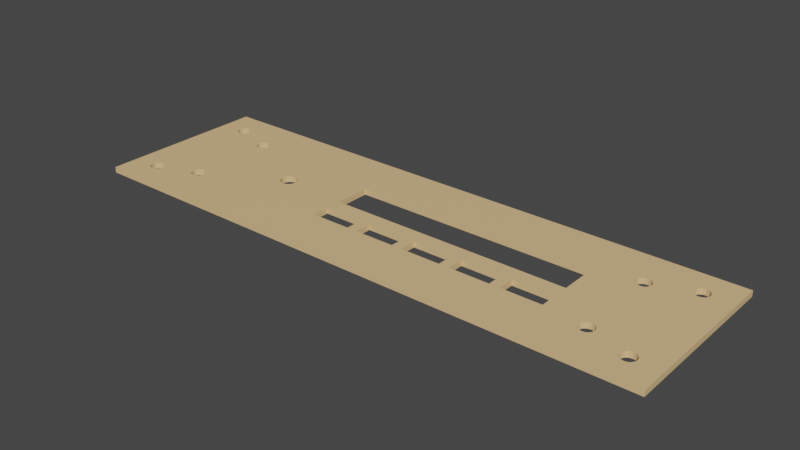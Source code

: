 # Source: usbpower.panel.front.blend  (saved by Blender 3.6.11; exported with 4.5.12 LTS)
import bpy
from mathutils import Matrix  # noqa: F401  (used for matrix-valued properties, if any)

bpy.ops.wm.read_factory_settings(use_empty=True)
scene = bpy.context.scene
scene.name = 'Scene'

# ---- collections
col_usbpower = bpy.data.collections.new('usbpower'); scene.collection.children.link(col_usbpower)

# ---- materials (node trees are filled in below, after node groups)
mat_creme = bpy.data.materials.new('creme')
mat_creme.use_transparent_shadow = False

# ---- material node trees
mat_creme.use_nodes = True; mat_creme.node_tree.nodes.clear()
_N = mat_creme.node_tree.nodes; _L = mat_creme.node_tree.links
n0 = _N.new('ShaderNodeBsdfPrincipled'); n0.name = 'Principled BSDF'; n0.location = (10, 300)
n0.distribution = 'GGX'
n0.subsurface_method = 'RANDOM_WALK_SKIN'
n0.inputs[0].default_value = (0.8, 0.5384, 0.2642, 1.0)
n0.inputs[3].default_value = 1.45
n0.inputs[27].default_value = (0.0, 0.0, 0.0, 1.0)
n0.inputs[28].default_value = 1.0
n1 = _N.new('ShaderNodeOutputMaterial'); n1.name = 'Material Output'; n1.location = (300, 300)
_L.new(n0.outputs[0], n1.inputs[0])
n1.is_active_output = True

# ---- world
world_world = bpy.data.worlds.new('World'); scene.world = world_world
world_world.use_nodes = True; world_world.node_tree.nodes.clear()
_N = world_world.node_tree.nodes; _L = world_world.node_tree.links
n0 = _N.new('ShaderNodeOutputWorld'); n0.name = 'World Output'; n0.location = (300, 300)
n1 = _N.new('ShaderNodeBackground'); n1.name = 'Background'; n1.location = (10, 300)
n1.inputs[0].default_value = (0.05088, 0.05088, 0.05088, 1.0)
_L.new(n1.outputs[0], n0.inputs[0])
n0.is_active_output = True
world_world.color = (0.05088, 0.05088, 0.05088)
world_world.use_sun_shadow = False
world_world.sun_shadow_jitter_overblur = 0.0

# ---- meshes
me_cube_020 = bpy.data.meshes.new('Cube.020')
me_cube_020.from_pydata([(0.0, -60.0, 3.529e-22), (0.0, -60.0, 2.0), (0.0, 0.0, -1.061e-05), (0.0, 0.0, 2.0), (200.0, -60.0, 3.529e-22), (200.0, -60.0, 2.0), (200.0, 0.0, -1.061e-05), (200.0, 0.0, 2.0), (76.2, -19.0, -7.272e-06), (125.2, -37.0, -4.053e-06), (128.7, -37.0, -4.053e-06), (146.2, -43.0, -2.98e-06), (146.2, -37.0, -4.053e-06), (142.7, -37.0, -4.053e-06), (160.2, -37.0, -4.053e-06), (160.2, -31.5, -5.007e-06), (172.5, -15.0, -7.987e-06), (160.2, -19.0, -7.272e-06), (172.7, -45.96, -2.503e-06), (172.7, -44.04, -2.861e-06), (160.2, -43.0, -2.98e-06), (172.5, -45.0, -2.623e-06), (172.7, -15.96, -7.749e-06), (172.7, -14.04, -8.106e-06), (173.2, -13.23, -8.225e-06), (174.0, -47.31, -2.265e-06), (174.0, -42.69, -3.099e-06), (174.0, -17.31, -7.51e-06), (174.0, -12.69, -8.345e-06), (176.0, -42.69, -3.099e-06), (176.0, -17.31, -7.51e-06), (176.8, -46.77, -2.384e-06), (176.8, -43.23, -2.98e-06), (176.8, -16.77, -7.629e-06), (176.0, -47.31, -2.265e-06), (176.0, -12.69, -8.345e-06), (175.0, -47.5, -2.265e-06), (175.0, -42.5, -3.099e-06), (175.0, -17.5, -7.51e-06), (175.0, -12.5, -8.345e-06), (173.2, -46.77, -2.384e-06), (173.2, -43.23, -2.98e-06), (173.2, -16.77, -7.629e-06), (177.3, -44.04, -2.861e-06), (187.5, -50.0, -1.788e-06), (187.5, -10.0, -8.821e-06), (177.3, -45.96, -2.503e-06), (177.5, -45.0, -2.623e-06), (177.5, -15.0, -7.987e-06), (177.3, -14.04, -8.106e-06), (189.0, -12.31, -8.464e-06), (188.2, -51.77, -1.431e-06), (188.2, -48.23, -2.027e-06), (188.2, -11.77, -8.583e-06), (188.2, -8.232, -9.179e-06), (187.7, -50.96, -1.55e-06), (187.7, -49.04, -1.907e-06), (189.0, -47.69, -2.146e-06), (177.3, -15.96, -7.749e-06), (187.7, -10.96, -8.702e-06), (187.7, -9.043, -9.06e-06), (190.0, -12.5, -8.345e-06), (190.0, -47.5, -2.265e-06), (190.0, -52.5, -1.311e-06), (191.0, -47.69, -2.146e-06), (191.0, -12.31, -8.464e-06), (191.0, -7.69, -9.298e-06), (191.0, -52.31, -1.311e-06), (190.0, -7.5, -9.298e-06), (191.8, -11.77, -8.583e-06), (191.8, -48.23, -2.027e-06), (192.5, -10.0, -8.821e-06), (192.5, -50.0, -1.788e-06), (192.3, -10.96, -8.702e-06), (192.3, -9.043, -9.06e-06), (191.8, -51.77, -1.431e-06), (192.3, -50.96, -1.55e-06), (192.3, -49.04, -1.907e-06), (191.8, -8.232, -9.179e-06), (189.0, -52.31, -1.311e-06), (189.0, -7.69, -9.298e-06), (176.8, -13.23, -8.225e-06), (7.5, -50.0, -1.788e-06), (7.5, -10.0, -8.821e-06), (7.69, -50.96, -1.55e-06), (7.69, -49.04, -1.907e-06), (7.69, -10.96, -8.702e-06), (7.69, -9.043, -9.06e-06), (8.232, -51.77, -1.431e-06), (8.232, -48.23, -2.027e-06), (8.232, -11.77, -8.583e-06), (8.232, -8.232, -9.179e-06), (9.043, -12.31, -8.464e-06), (9.043, -47.69, -2.146e-06), (10.0, -47.5, -2.265e-06), (10.0, -12.5, -8.345e-06), (10.96, -52.31, -1.311e-06), (10.96, -47.69, -2.146e-06), (10.96, -12.31, -8.464e-06), (10.96, -7.69, -9.298e-06), (10.0, -52.5, -1.311e-06), (10.0, -7.5, -9.298e-06), (9.043, -52.31, -1.311e-06), (9.043, -7.69, -9.298e-06), (12.31, -10.96, -8.702e-06), (12.5, -50.0, -1.788e-06), (22.5, -15.0, -7.987e-06), (22.69, -45.96, -2.503e-06), (22.5, -45.0, -2.623e-06), (12.31, -50.96, -1.55e-06), (12.31, -49.04, -1.907e-06), (11.77, -48.23, -2.027e-06), (22.69, -44.04, -2.861e-06), (11.77, -11.77, -8.583e-06), (12.5, -10.0, -8.821e-06), (12.31, -9.043, -9.06e-06), (23.23, -16.77, -7.629e-06), (23.23, -43.23, -2.98e-06), (23.23, -46.77, -2.384e-06), (24.04, -42.69, -3.099e-06), (24.04, -17.31, -7.51e-06), (25.0, -42.5, -3.099e-06), (25.0, -17.5, -7.51e-06), (24.04, -12.69, -8.345e-06), (24.04, -47.31, -2.265e-06), (23.23, -13.23, -8.225e-06), (22.69, -15.96, -7.749e-06), (22.69, -14.04, -8.106e-06), (11.77, -8.232, -9.179e-06), (25.0, -47.5, -2.265e-06), (11.77, -51.77, -1.431e-06), (25.96, -47.31, -2.265e-06), (25.96, -42.69, -3.099e-06), (25.96, -17.31, -7.51e-06), (26.77, -13.23, -8.225e-06), (26.77, -46.77, -2.384e-06), (26.77, -43.23, -2.98e-06), (26.77, -16.77, -7.629e-06), (25.96, -12.69, -8.345e-06), (27.5, -45.0, -2.623e-06), (49.5, -30.0, -5.245e-06), (27.5, -15.0, -7.987e-06), (50.38, -32.12, -4.888e-06), (50.38, -27.88, -5.722e-06), (52.5, -33.0, -4.768e-06), (51.35, -32.77, -4.768e-06), (51.35, -27.23, -5.841e-06), (49.73, -31.15, -5.126e-06), (49.73, -28.85, -5.484e-06), (27.31, -14.04, -8.106e-06), (52.5, -27.0, -5.841e-06), (27.31, -45.96, -2.503e-06), (27.31, -44.04, -2.861e-06), (27.31, -15.96, -7.749e-06), (53.65, -27.23, -5.841e-06), (55.27, -31.15, -5.126e-06), (54.62, -32.12, -4.888e-06), (54.62, -27.88, -5.722e-06), (90.2, -37.0, -4.053e-06), (90.2, -43.0, -2.98e-06), (76.2, -43.0, -2.98e-06), (76.2, -37.0, -4.053e-06), (76.2, -31.5, -5.007e-06), (55.5, -30.0, -5.245e-06), (76.2, -24.15, -6.318e-06), (53.65, -32.77, -4.768e-06), (55.27, -28.85, -5.484e-06), (93.7, -43.0, -2.98e-06), (93.7, -37.0, -4.053e-06), (107.7, -43.0, -2.98e-06), (111.2, -43.0, -2.98e-06), (107.7, -37.0, -4.053e-06), (111.2, -37.0, -4.053e-06), (125.2, -43.0, -2.98e-06), (142.7, -43.0, -2.98e-06), (128.7, -43.0, -2.98e-06), (25.0, -12.5, -8.345e-06), (7.5, -50.0, 2.0), (7.69, -50.96, 2.0), (7.69, -49.04, 2.0), (7.5, -10.0, 2.0), (7.69, -10.96, 2.0), (8.232, -11.77, 2.0), (8.232, -48.23, 2.0), (8.232, -51.77, 2.0), (7.69, -9.043, 2.0), (8.232, -8.232, 2.0), (9.043, -12.31, 2.0), (9.043, -52.31, 2.0), (9.043, -47.69, 2.0), (9.043, -7.69, 2.0), (10.0, -52.5, 2.0), (10.0, -47.5, 2.0), (10.0, -12.5, 2.0), (10.0, -7.5, 2.0), (10.96, -52.31, 2.0), (11.77, -48.23, 2.0), (12.31, -50.96, 2.0), (12.31, -10.96, 2.0), (12.31, -9.043, 2.0), (11.77, -51.77, 2.0), (12.31, -49.04, 2.0), (11.77, -11.77, 2.0), (11.77, -8.232, 2.0), (22.5, -45.0, 2.0), (22.5, -15.0, 2.0), (23.23, -16.77, 2.0), (23.23, -43.23, 2.0), (23.23, -13.23, 2.0), (23.23, -46.77, 2.0), (12.5, -50.0, 2.0), (22.69, -45.96, 2.0), (22.69, -44.04, 2.0), (22.69, -15.96, 2.0), (22.69, -14.04, 2.0), (12.5, -10.0, 2.0), (10.96, -47.69, 2.0), (10.96, -12.31, 2.0), (10.96, -7.69, 2.0), (24.04, -42.69, 2.0), (24.04, -17.31, 2.0), (24.04, -47.31, 2.0), (25.0, -17.5, 2.0), (25.0, -42.5, 2.0), (25.96, -42.69, 2.0), (25.96, -17.31, 2.0), (25.0, -47.5, 2.0), (25.0, -12.5, 2.0), (26.77, -43.23, 2.0), (26.77, -13.23, 2.0), (27.5, -45.0, 2.0), (27.31, -45.96, 2.0), (27.31, -15.96, 2.0), (26.77, -46.77, 2.0), (27.31, -44.04, 2.0), (26.77, -16.77, 2.0), (27.31, -14.04, 2.0), (25.96, -47.31, 2.0), (25.96, -12.69, 2.0), (49.5, -30.0, 2.0), (49.73, -31.15, 2.0), (49.73, -28.85, 2.0), (51.35, -32.77, 2.0), (52.5, -27.0, 2.0), (52.5, -33.0, 2.0), (51.35, -27.23, 2.0), (50.38, -32.12, 2.0), (50.38, -27.88, 2.0), (27.5, -15.0, 2.0), (55.27, -31.15, 2.0), (55.42, -29.58, 2.0), (55.27, -28.85, 2.0), (54.62, -32.12, 2.0), (54.62, -27.88, 2.0), (76.2, -31.5, 2.0), (76.2, -25.62, 2.0), (55.5, -30.0, 2.0), (76.2, -19.0, 2.0), (76.2, -37.0, 2.0), (53.65, -27.23, 2.0), (53.65, -32.77, 2.0), (24.04, -12.69, 2.0), (76.2, -43.0, 2.0), (90.2, -43.0, 2.0), (90.2, -37.0, 2.0), (93.7, -43.0, 2.0), (93.7, -37.0, 2.0), (111.2, -43.0, 2.0), (107.7, -43.0, 2.0), (111.2, -37.0, 2.0), (107.7, -37.0, 2.0), (125.2, -43.0, 2.0), (128.7, -43.0, 2.0), (128.7, -37.0, 2.0), (125.2, -37.0, 2.0), (146.2, -37.0, 2.0), (160.2, -43.0, 2.0), (146.2, -43.0, 2.0), (142.7, -43.0, 2.0), (142.7, -37.0, 2.0), (172.5, -15.0, 2.0), (172.5, -45.0, 2.0), (160.2, -19.0, 2.0), (172.7, -45.96, 2.0), (172.7, -44.04, 2.0), (173.2, -16.77, 2.0), (172.7, -15.96, 2.0), (172.7, -14.04, 2.0), (173.2, -13.23, 2.0), (174.0, -42.69, 2.0), (174.0, -17.31, 2.0), (174.0, -12.69, 2.0), (175.0, -17.5, 2.0), (175.0, -42.5, 2.0), (176.0, -42.69, 2.0), (176.0, -17.31, 2.0), (175.0, -47.5, 2.0), (174.0, -47.31, 2.0), (175.0, -12.5, 2.0), (173.2, -46.77, 2.0), (173.2, -43.23, 2.0), (160.2, -37.0, 2.0), (160.2, -31.5, 2.0), (176.8, -43.23, 2.0), (176.8, -16.77, 2.0), (176.8, -13.23, 2.0), (177.5, -45.0, 2.0), (177.3, -45.96, 2.0), (177.3, -15.96, 2.0), (176.8, -46.77, 2.0), (177.3, -44.04, 2.0), (177.3, -14.04, 2.0), (187.5, -50.0, 2.0), (187.5, -10.0, 2.0), (188.2, -48.23, 2.0), (188.2, -11.77, 2.0), (188.2, -8.232, 2.0), (187.7, -50.96, 2.0), (187.7, -49.04, 2.0), (177.5, -15.0, 2.0), (187.7, -10.96, 2.0), (187.7, -9.043, 2.0), (176.0, -12.69, 2.0), (189.0, -52.31, 2.0), (190.0, -12.5, 2.0), (191.0, -12.31, 2.0), (191.0, -47.69, 2.0), (190.0, -52.5, 2.0), (190.0, -47.5, 2.0), (190.0, -7.5, 2.0), (191.8, -11.77, 2.0), (191.8, -51.77, 2.0), (191.8, -48.23, 2.0), (191.8, -8.232, 2.0), (192.5, -50.0, 2.0), (192.5, -10.0, 2.0), (192.3, -50.96, 2.0), (192.3, -49.04, 2.0), (192.3, -10.96, 2.0), (192.3, -9.043, 2.0), (191.0, -52.31, 2.0), (191.0, -7.69, 2.0), (189.0, -7.69, 2.0), (188.2, -51.77, 2.0), (189.0, -47.69, 2.0), (189.0, -12.31, 2.0), (176.0, -47.31, 2.0)], [], [(0, 4, 5, 1), (104, 127, 106, 126, 116, 120, 122, 121, 119, 117, 112, 108, 107, 110, 111, 97, 94, 93, 89, 85, 82, 84, 88, 0, 2, 91, 87, 83, 86, 90, 92, 95, 98, 113), (114, 115, 128, 99, 101, 103, 91, 2, 6, 78, 66, 68, 80, 54, 60, 45, 59, 49, 81, 35, 39, 28, 24, 23, 16, 22, 17, 8, 164, 166, 157, 154, 150, 146, 143, 148, 140, 147, 142, 145, 144, 165, 156, 155, 163, 162, 161, 160, 159, 167, 169, 171, 172, 170, 173, 9, 10, 175, 174, 13, 12, 11, 20, 21, 18, 40, 25, 36, 34, 31, 46, 56, 44, 55, 51, 79, 63, 67, 75, 4, 0, 88, 102, 100, 96, 130, 109, 105, 110, 107, 118, 124, 129, 131, 135, 151, 139, 152, 136, 132, 121, 122, 133, 137, 153, 141, 149, 134, 138, 176, 123, 125, 127, 104), (166, 164, 162, 163), (158, 161, 162, 15, 17, 22, 42, 27, 38, 30, 33, 58, 48, 49, 59, 53, 50, 61, 65, 69, 73, 71, 74, 78, 6, 4, 75, 76, 72, 77, 70, 64, 62, 57, 52, 56, 46, 47, 43, 32, 29, 37, 26, 41, 19, 21, 20, 14, 12, 13, 10, 9, 172, 171, 168, 167, 159), (214, 198, 202, 217, 193, 187, 182, 181, 180, 185, 186, 3, 1, 184, 178, 177, 179, 183, 189, 192, 216, 196, 201, 211, 204, 212, 207, 219, 223, 222, 220, 206, 213, 205), (254, 255, 250, 256), (267, 269, 270, 268), (264, 263, 265, 266), (273, 274, 271, 272), (278, 277, 275, 279), (254, 256, 249, 252, 260, 244, 242, 246, 240, 239, 241, 247, 245, 243, 259, 253, 251, 250, 255, 257, 282, 286, 280, 287, 288, 291, 298, 322, 305, 311, 320, 313, 321, 316, 342, 329, 341, 333, 7, 3, 186, 190, 194, 218, 203, 199, 215, 198, 214, 208, 261, 227, 238, 229, 236, 248, 232, 235, 225, 222, 223, 224, 228, 234, 230, 231, 233, 237, 226, 221, 209, 211, 201, 210, 197, 200, 195, 191, 188, 184, 1, 5, 331, 340, 327, 323, 343, 317, 312, 318, 307, 309, 346, 296, 297, 299, 283, 281, 276, 277, 278, 272, 271, 267, 268, 265, 263, 262, 258, 264, 266, 270, 269, 274, 273, 279, 275, 301, 302), (311, 319, 308, 304, 295, 292, 290, 285, 286, 282, 302, 301, 276, 281, 284, 300, 289, 293, 294, 303, 310, 306, 307, 318, 314, 344, 328, 326, 332, 337, 334, 336, 331, 5, 7, 333, 339, 335, 338, 330, 325, 324, 345, 315, 320), (2, 3, 7, 6), (6, 7, 5, 4), (2, 0, 1, 3), (277, 11, 12, 275), (14, 20, 276, 301), (20, 11, 277, 276), (275, 12, 14, 301), (262, 160, 161, 258), (158, 159, 263, 264), (159, 160, 262, 263), (258, 161, 158, 264), (265, 167, 168, 266), (171, 169, 268, 270), (169, 167, 265, 268), (266, 168, 171, 270), (267, 170, 172, 269), (9, 173, 271, 274), (173, 170, 267, 271), (269, 172, 9, 274), (272, 175, 10, 273), (13, 174, 278, 279), (174, 175, 272, 278), (273, 10, 13, 279), (254, 162, 164, 8, 257, 255), (17, 15, 302, 282), (15, 162, 254, 302), (257, 8, 17, 282), (243, 150, 154, 259), (259, 154, 157, 253), (157, 166, 251, 253), (166, 163, 256, 250, 251), (163, 155, 249, 256), (155, 156, 252, 249), (156, 165, 260, 252), (165, 144, 244, 260), (144, 145, 242, 244), (145, 142, 246, 242), (246, 142, 147, 240), (240, 147, 140, 239), (239, 140, 148, 241), (241, 148, 143, 247), (247, 143, 146, 245), (245, 146, 150, 243), (218, 99, 128, 203), (95, 92, 187, 193), (190, 103, 101, 194), (194, 101, 99, 218), (98, 95, 193, 217), (186, 91, 103, 190), (113, 98, 217, 202), (185, 87, 91, 186), (104, 113, 202, 198), (180, 83, 87, 185), (114, 104, 198, 215), (181, 86, 83, 180), (115, 114, 215, 199), (182, 90, 86, 181), (128, 115, 199, 203), (92, 90, 182, 187), (216, 97, 111, 196), (100, 102, 188, 191), (189, 93, 94, 192), (192, 94, 97, 216), (96, 100, 191, 195), (183, 89, 93, 189), (130, 96, 195, 200), (179, 85, 89, 183), (109, 130, 200, 197), (177, 82, 85, 179), (105, 109, 197, 210), (178, 84, 82, 177), (110, 105, 210, 201), (184, 88, 84, 178), (111, 110, 201, 196), (102, 88, 184, 188), (341, 66, 78, 333), (61, 50, 345, 324), (342, 80, 68, 329), (329, 68, 66, 341), (65, 61, 324, 325), (316, 54, 80, 342), (69, 65, 325, 330), (321, 60, 54, 316), (73, 69, 330, 338), (313, 45, 60, 321), (71, 73, 338, 335), (320, 59, 45, 313), (74, 71, 335, 339), (315, 53, 59, 320), (78, 74, 339, 333), (50, 53, 315, 345), (326, 64, 70, 332), (63, 79, 323, 327), (344, 57, 62, 328), (328, 62, 64, 326), (67, 63, 327, 340), (314, 52, 57, 344), (75, 67, 340, 331), (318, 56, 52, 314), (76, 75, 331, 336), (312, 44, 56, 318), (72, 76, 336, 334), (317, 55, 44, 312), (77, 72, 334, 337), (343, 51, 55, 317), (70, 77, 337, 332), (79, 51, 343, 323), (238, 138, 134, 229), (122, 120, 220, 222), (261, 123, 176, 227), (227, 176, 138, 238), (133, 122, 222, 225), (208, 125, 123, 261), (137, 133, 225, 235), (214, 127, 125, 208), (153, 137, 235, 232), (205, 106, 127, 214), (141, 153, 232, 248), (213, 126, 106, 205), (149, 141, 248, 236), (206, 116, 126, 213), (134, 149, 236, 229), (120, 116, 206, 220), (224, 132, 136, 228), (129, 124, 221, 226), (219, 119, 121, 223), (223, 121, 132, 224), (131, 129, 226, 237), (207, 117, 119, 219), (135, 131, 237, 233), (212, 112, 117, 207), (151, 135, 233, 231), (204, 108, 112, 212), (139, 151, 231, 230), (211, 107, 108, 204), (152, 139, 230, 234), (209, 118, 107, 211), (136, 152, 234, 228), (124, 118, 209, 221), (322, 35, 81, 305), (38, 27, 290, 292), (291, 28, 39, 298), (298, 39, 35, 322), (30, 38, 292, 295), (288, 24, 28, 291), (33, 30, 295, 304), (287, 23, 24, 288), (58, 33, 304, 308), (280, 16, 23, 287), (48, 58, 308, 319), (286, 22, 16, 280), (49, 48, 319, 311), (285, 42, 22, 286), (81, 49, 311, 305), (27, 42, 285, 290), (294, 29, 32, 303), (36, 25, 297, 296), (289, 26, 37, 293), (293, 37, 29, 294), (34, 36, 296, 346), (300, 41, 26, 289), (31, 34, 346, 309), (284, 19, 41, 300), (46, 31, 309, 307), (281, 21, 19, 284), (47, 46, 307, 306), (283, 18, 21, 281), (43, 47, 306, 310), (299, 40, 18, 283), (32, 43, 310, 303), (25, 40, 299, 297)])
_uv = me_cube_020.uv_layers.new(name='UVMap')
_uv.uv.foreach_set('vector', [0.125, 0.75, 0.375, 0.75, 0.625, 0.75, 0.875, 0.75, 0.1404, 0.5457, 0.1534, 0.5585, 0.1531, 0.5625, 0.1534, 0.5665, 0.154, 0.5699, 0.1551, 0.5721, 0.1562, 0.5729, 0.1562, 0.6771, 0.1551, 0.6779, 0.154, 0.6801, 0.1534, 0.6835, 0.1531, 0.6875, 0.1534, 0.6915, 0.1404, 0.7043, 0.1397, 0.701, 0.1387, 0.6987, 0.1375, 0.6979, 0.1363, 0.6987, 0.1353, 0.701, 0.1346, 0.7043, 0.1344, 0.7083, 0.1346, 0.7123, 0.1353, 0.7157, 0.125, 0.75, 0.125, 0.5, 0.1353, 0.5343, 0.1346, 0.5377, 0.1344, 0.5417, 0.1346, 0.5457, 0.1353, 0.549, 0.1363, 0.5513, 0.1375, 0.5521, 0.1387, 0.5513, 0.1397, 0.549, 0.1406, 0.5417, 0.1404, 0.5377, 0.1397, 0.5343, 0.1387, 0.532, 0.1375, 0.5312, 0.1363, 0.532, 0.1353, 0.5343, 0.125, 0.5, 0.375, 0.5, 0.3647, 0.5343, 0.3637, 0.532, 0.3625, 0.5312, 0.3613, 0.532, 0.3603, 0.5343, 0.3596, 0.5377, 0.3594, 0.5417, 0.3596, 0.5457, 0.3466, 0.5585, 0.346, 0.5551, 0.3449, 0.5529, 0.3438, 0.5521, 0.3426, 0.5529, 0.3415, 0.5551, 0.3409, 0.5585, 0.3406, 0.5625, 0.3409, 0.5665, 0.3252, 0.5792, 0.2202, 0.5792, 0.2202, 0.6006, 0.1941, 0.6202, 0.1933, 0.6162, 0.1921, 0.6135, 0.1906, 0.6125, 0.1892, 0.6135, 0.188, 0.6162, 0.1872, 0.6202, 0.1869, 0.625, 0.1872, 0.6298, 0.188, 0.6338, 0.1892, 0.6365, 0.1906, 0.6375, 0.1921, 0.6365, 0.1933, 0.6338, 0.1941, 0.6298, 0.1944, 0.625, 0.2203, 0.6313, 0.2203, 0.6542, 0.2202, 0.6792, 0.2378, 0.6792, 0.2421, 0.6792, 0.2596, 0.6792, 0.2596, 0.6542, 0.264, 0.6542, 0.264, 0.6792, 0.2815, 0.6792, 0.2815, 0.6542, 0.2859, 0.6542, 0.2859, 0.6792, 0.3034, 0.6792, 0.3034, 0.6542, 0.3078, 0.6542, 0.3078, 0.6792, 0.3252, 0.6792, 0.3406, 0.6875, 0.3409, 0.6915, 0.3415, 0.6949, 0.3426, 0.6971, 0.3438, 0.6979, 0.3449, 0.6971, 0.346, 0.6949, 0.3466, 0.6915, 0.3596, 0.7043, 0.3594, 0.7083, 0.3596, 0.7123, 0.3603, 0.7157, 0.3613, 0.718, 0.3625, 0.7188, 0.3637, 0.718, 0.3647, 0.7157, 0.375, 0.75, 0.125, 0.75, 0.1353, 0.7157, 0.1363, 0.718, 0.1375, 0.7187, 0.1387, 0.718, 0.1397, 0.7157, 0.1404, 0.7123, 0.1406, 0.7083, 0.1404, 0.7043, 0.1534, 0.6915, 0.154, 0.6949, 0.1551, 0.6971, 0.1562, 0.6979, 0.1574, 0.6971, 0.1585, 0.6949, 0.1591, 0.6915, 0.1594, 0.6875, 0.1591, 0.6835, 0.1585, 0.6801, 0.1574, 0.6779, 0.1562, 0.6771, 0.1562, 0.5729, 0.1574, 0.5721, 0.1585, 0.5699, 0.1591, 0.5665, 0.1594, 0.5625, 0.1591, 0.5585, 0.1585, 0.5551, 0.1574, 0.5529, 0.1562, 0.5521, 0.1551, 0.5529, 0.154, 0.5551, 0.1534, 0.5585, 0.1404, 0.5457, 0.1941, 0.6202, 0.2202, 0.6006, 0.2203, 0.6313, 0.1944, 0.625, 0.2377, 0.6542, 0.2203, 0.6542, 0.2203, 0.6313, 0.3253, 0.6313, 0.3252, 0.5792, 0.3409, 0.5665, 0.3415, 0.5699, 0.3426, 0.5721, 0.3437, 0.5729, 0.3449, 0.5721, 0.346, 0.5699, 0.3466, 0.5665, 0.3469, 0.5625, 0.3466, 0.5585, 0.3596, 0.5457, 0.3603, 0.549, 0.3613, 0.5513, 0.3625, 0.5521, 0.3637, 0.5513, 0.3647, 0.549, 0.3654, 0.5457, 0.3656, 0.5417, 0.3654, 0.5377, 0.3647, 0.5343, 0.375, 0.5, 0.375, 0.75, 0.3647, 0.7157, 0.3654, 0.7123, 0.3656, 0.7083, 0.3654, 0.7043, 0.3647, 0.701, 0.3637, 0.6987, 0.3625, 0.6979, 0.3613, 0.6987, 0.3603, 0.701, 0.3596, 0.7043, 0.3466, 0.6915, 0.3469, 0.6875, 0.3466, 0.6835, 0.346, 0.6801, 0.3449, 0.6779, 0.3438, 0.6771, 0.3426, 0.6779, 0.3415, 0.6801, 0.3409, 0.6835, 0.3406, 0.6875, 0.3252, 0.6792, 0.3252, 0.6542, 0.3078, 0.6542, 0.3034, 0.6542, 0.2859, 0.6542, 0.2815, 0.6542, 0.264, 0.6542, 0.2596, 0.6542, 0.2421, 0.6542, 0.2421, 0.6792, 0.2378, 0.6792, 0.8466, 0.5585, 0.8596, 0.5457, 0.8603, 0.549, 0.8613, 0.5513, 0.8625, 0.5521, 0.8637, 0.5513, 0.8647, 0.549, 0.8654, 0.5457, 0.8656, 0.5417, 0.8654, 0.5377, 0.8647, 0.5343, 0.875, 0.5, 0.875, 0.75, 0.8647, 0.7157, 0.8654, 0.7123, 0.8656, 0.7083, 0.8654, 0.7043, 0.8647, 0.701, 0.8637, 0.6987, 0.8625, 0.6979, 0.8613, 0.6987, 0.8603, 0.701, 0.8596, 0.7043, 0.8466, 0.6915, 0.8469, 0.6875, 0.8466, 0.6835, 0.846, 0.6801, 0.8449, 0.6779, 0.8438, 0.6771, 0.8438, 0.5729, 0.8449, 0.5721, 0.846, 0.5699, 0.8466, 0.5665, 0.8469, 0.5625, 0.7797, 0.6312, 0.7797, 0.6067, 0.8057, 0.6232, 0.8056, 0.625, 0.736, 0.6792, 0.736, 0.6542, 0.7404, 0.6542, 0.7404, 0.6792, 0.7622, 0.6542, 0.7623, 0.6792, 0.7579, 0.6792, 0.7579, 0.6542, 0.7141, 0.6542, 0.7185, 0.6542, 0.7185, 0.6792, 0.7141, 0.6792, 0.6966, 0.6792, 0.6923, 0.6792, 0.6923, 0.6542, 0.6966, 0.6542, 0.7797, 0.6312, 0.8056, 0.625, 0.8059, 0.6298, 0.8067, 0.6338, 0.8079, 0.6365, 0.8094, 0.6375, 0.8108, 0.6365, 0.812, 0.6338, 0.8128, 0.6298, 0.8131, 0.625, 0.8128, 0.6202, 0.812, 0.6162, 0.8108, 0.6135, 0.8094, 0.6125, 0.8079, 0.6135, 0.8067, 0.6162, 0.8059, 0.6202, 0.8057, 0.6232, 0.7797, 0.6067, 0.7797, 0.5792, 0.6747, 0.5792, 0.6591, 0.5665, 0.6594, 0.5625, 0.6591, 0.5585, 0.6585, 0.5551, 0.6574, 0.5529, 0.6562, 0.5521, 0.6551, 0.5529, 0.654, 0.5551, 0.6534, 0.5585, 0.6404, 0.5457, 0.6406, 0.5417, 0.6404, 0.5377, 0.6397, 0.5343, 0.6387, 0.532, 0.6375, 0.5312, 0.6363, 0.532, 0.6353, 0.5343, 0.625, 0.5, 0.875, 0.5, 0.8647, 0.5343, 0.8637, 0.532, 0.8625, 0.5312, 0.8613, 0.532, 0.8603, 0.5343, 0.8596, 0.5377, 0.8594, 0.5417, 0.8596, 0.5457, 0.8466, 0.5585, 0.846, 0.5551, 0.8449, 0.5529, 0.8438, 0.5521, 0.8426, 0.5529, 0.8415, 0.5551, 0.8409, 0.5585, 0.8406, 0.5625, 0.8409, 0.5665, 0.8415, 0.5699, 0.8426, 0.5721, 0.8438, 0.5729, 0.8438, 0.6771, 0.8426, 0.6779, 0.8415, 0.6801, 0.8409, 0.6835, 0.8406, 0.6875, 0.8409, 0.6915, 0.8415, 0.6949, 0.8426, 0.6971, 0.8438, 0.6979, 0.8449, 0.6971, 0.846, 0.6949, 0.8466, 0.6915, 0.8596, 0.7043, 0.8594, 0.7083, 0.8596, 0.7123, 0.8603, 0.7157, 0.8613, 0.718, 0.8625, 0.7188, 0.8637, 0.718, 0.8647, 0.7157, 0.875, 0.75, 0.625, 0.75, 0.6353, 0.7157, 0.6363, 0.718, 0.6375, 0.7188, 0.6387, 0.718, 0.6397, 0.7157, 0.6404, 0.7123, 0.6406, 0.7083, 0.6404, 0.7043, 0.6534, 0.6915, 0.654, 0.6949, 0.6551, 0.6971, 0.6562, 0.6979, 0.6574, 0.6971, 0.6585, 0.6949, 0.6591, 0.6915, 0.6594, 0.6875, 0.6748, 0.6792, 0.6923, 0.6792, 0.6966, 0.6792, 0.7141, 0.6792, 0.7185, 0.6792, 0.736, 0.6792, 0.7404, 0.6792, 0.7579, 0.6792, 0.7623, 0.6792, 0.7798, 0.6792, 0.7798, 0.6542, 0.7622, 0.6542, 0.7579, 0.6542, 0.7404, 0.6542, 0.736, 0.6542, 0.7185, 0.6542, 0.7141, 0.6542, 0.6966, 0.6542, 0.6923, 0.6542, 0.6748, 0.6542, 0.6748, 0.6313, 0.6534, 0.5585, 0.6531, 0.5625, 0.6534, 0.5665, 0.654, 0.5699, 0.6551, 0.5721, 0.6562, 0.5729, 0.6574, 0.5721, 0.6585, 0.5699, 0.6591, 0.5665, 0.6747, 0.5792, 0.6748, 0.6313, 0.6748, 0.6542, 0.6748, 0.6792, 0.6594, 0.6875, 0.6591, 0.6835, 0.6585, 0.6801, 0.6574, 0.6779, 0.6562, 0.6771, 0.6551, 0.6779, 0.654, 0.6801, 0.6534, 0.6835, 0.6531, 0.6875, 0.6534, 0.6915, 0.6404, 0.7043, 0.6397, 0.701, 0.6387, 0.6987, 0.6375, 0.6979, 0.6363, 0.6987, 0.6353, 0.701, 0.6346, 0.7043, 0.6344, 0.7083, 0.6346, 0.7123, 0.6353, 0.7157, 0.625, 0.75, 0.625, 0.5, 0.6353, 0.5343, 0.6346, 0.5377, 0.6344, 0.5417, 0.6346, 0.5457, 0.6353, 0.549, 0.6363, 0.5513, 0.6375, 0.5521, 0.6387, 0.5513, 0.6397, 0.549, 0.6404, 0.5457, 0.125, 0.5, 0.875, 0.5, 0.625, 0.5, 0.375, 0.5, 0.375, 0.5, 0.625, 0.5, 0.625, 0.75, 0.375, 0.75, 0.125, 0.5, 0.125, 0.75, 0.875, 0.75, 0.875, 0.5, 0.375, 0.1176, 0.375, 0.1471, 0.625, 0.1471, 0.625, 0.1176, 0.625, 0.6029, 0.375, 0.6029, 0.375, 0.6324, 0.625, 0.6324, 0.375, 0.5, 0.125, 0.75, 0.125, 0.75, 0.375, 0.5, 0.875, 0.5, 0.875, 0.5, 0.625, 0.75, 0.625, 0.75, 0.375, 0.1176, 0.375, 0.1471, 0.625, 0.1471, 0.625, 0.1176, 0.625, 0.6029, 0.375, 0.6029, 0.375, 0.6324, 0.625, 0.6324, 0.375, 0.5, 0.125, 0.75, 0.125, 0.75, 0.375, 0.5, 0.875, 0.5, 0.875, 0.5, 0.625, 0.75, 0.625, 0.75, 0.375, 0.1176, 0.375, 0.1471, 0.625, 0.1471, 0.625, 0.1176, 0.625, 0.6029, 0.375, 0.6029, 0.375, 0.6324, 0.625, 0.6324, 0.375, 0.5, 0.125, 0.75, 0.125, 0.75, 0.375, 0.5, 0.875, 0.5, 0.875, 0.5, 0.625, 0.75, 0.625, 0.75, 0.375, 0.1176, 0.375, 0.1471, 0.625, 0.1471, 0.625, 0.1176, 0.625, 0.6029, 0.375, 0.6029, 0.375, 0.6324, 0.625, 0.6324, 0.375, 0.5, 0.125, 0.75, 0.125, 0.75, 0.375, 0.5, 0.875, 0.5, 0.875, 0.5, 0.625, 0.75, 0.625, 0.75, 0.375, 0.1176, 0.375, 0.1471, 0.625, 0.1471, 0.625, 0.1176, 0.625, 0.6029, 0.375, 0.6029, 0.375, 0.6324, 0.625, 0.6324, 0.375, 0.5, 0.125, 0.75, 0.125, 0.75, 0.375, 0.5, 0.875, 0.5, 0.875, 0.5, 0.625, 0.75, 0.625, 0.75, 0.375, 0.1176, 0.375, 0.1471, 0.5221, 0.1471, 0.625, 0.1471, 0.625, 0.1176, 0.4926, 0.1176, 0.625, 0.6029, 0.375, 0.6029, 0.375, 0.6324, 0.625, 0.6324, 0.375, 0.5, 0.125, 0.75, 0.125, 0.75, 0.375, 0.5, 0.875, 0.5, 0.875, 0.5, 0.625, 0.75, 0.625, 0.75, 1.0, 0.8158, 1.0, 0.7632, 0.9375, 0.7632, 0.9375, 0.8158, 0.9375, 0.8158, 0.9375, 0.7632, 0.875, 0.7632, 0.875, 0.8158, 0.875, 0.7632, 0.8125, 0.7632, 0.8125, 0.8158, 0.875, 0.8158, 0.8125, 0.7632, 0.75, 0.7632, 0.75, 0.8158, 0.773, 0.8158, 0.8125, 0.8158, 0.75, 0.7632, 0.6875, 0.7632, 0.6875, 0.8158, 0.75, 0.8158, 0.6875, 0.7632, 0.625, 0.7632, 0.625, 0.8158, 0.6875, 0.8158, 0.625, 0.7632, 0.5625, 0.7632, 0.5625, 0.8158, 0.625, 0.8158, 0.5625, 0.7632, 0.5, 0.7632, 0.5, 0.8158, 0.5625, 0.8158, 0.5, 0.7632, 0.4375, 0.7632, 0.4375, 0.8158, 0.5, 0.8158, 0.4375, 0.7632, 0.375, 0.7632, 0.375, 0.8158, 0.4375, 0.8158, 0.375, 0.8158, 0.375, 0.7632, 0.3125, 0.7632, 0.3125, 0.8158, 0.3125, 0.8158, 0.3125, 0.7632, 0.25, 0.7632, 0.25, 0.8158, 0.25, 0.8158, 0.25, 0.7632, 0.1875, 0.7632, 0.1875, 0.8158, 0.1875, 0.8158, 0.1875, 0.7632, 0.125, 0.7632, 0.125, 0.8158, 0.125, 0.8158, 0.125, 0.7632, 0.0625, 0.7632, 0.0625, 0.8158, 0.0625, 0.8158, 0.0625, 0.7632, 0.0, 0.7632, 0.0, 0.8158, 0.0, 0.0, 0.0, 0.0, 0.0, 0.0, 0.0, 0.0, 0.0, 0.0, 0.0, 0.0, 0.0, 0.0, 0.0, 0.0, 0.0, 0.0, 0.0, 0.0, 0.0, 0.0, 0.0, 0.0, 0.0, 0.0, 0.0, 0.0, 0.0, 0.0, 0.0, 0.0, 0.0, 0.0, 0.0, 0.0, 0.0, 0.0, 0.0, 0.0, 0.0, 0.0, 0.0, 0.0, 0.0, 0.0, 0.0, 0.0, 0.0, 0.0, 0.0, 0.0, 0.0, 0.0, 0.0, 0.0, 0.0, 0.0, 0.0, 0.0, 0.0, 0.0, 0.0, 0.0, 0.0, 0.0, 0.0, 0.0, 0.0, 0.0, 0.0, 0.0, 0.0, 0.0, 0.0, 0.0, 0.0, 0.0, 0.0, 0.0, 0.0, 0.0, 0.0, 0.0, 0.0, 0.0, 0.0, 0.0, 0.0, 0.0, 0.0, 0.0, 0.0, 0.0, 0.0, 0.0, 0.0, 0.0, 0.0, 0.0, 0.0, 0.0, 0.0, 0.0, 0.0, 0.0, 0.0, 0.0, 0.0, 0.0, 0.0, 0.0, 0.0, 0.0, 0.0, 0.0, 0.0, 0.0, 0.0, 0.0, 0.0, 0.0, 0.0, 0.0, 0.0, 0.0, 0.0, 0.0, 0.0, 0.0, 0.0, 0.0, 0.0, 0.0, 0.0, 0.0, 0.0, 0.0, 0.0, 0.0, 0.0, 0.0, 0.0, 0.0, 0.0, 0.0, 0.0, 0.0, 0.0, 0.0, 0.0, 0.0, 0.0, 0.0, 0.0, 0.0, 0.0, 0.0, 0.0, 0.0, 0.0, 0.0, 0.0, 0.0, 0.0, 0.0, 0.0, 0.0, 0.0, 0.0, 0.0, 0.0, 0.0, 0.0, 0.0, 0.0, 0.0, 0.0, 0.0, 0.0, 0.0, 0.0, 0.0, 0.0, 0.0, 0.0, 0.0, 0.0, 0.0, 0.0, 0.0, 0.0, 0.0, 0.0, 0.0, 0.0, 0.0, 0.0, 0.0, 0.0, 0.0, 0.0, 0.0, 0.0, 0.0, 0.0, 0.0, 0.0, 0.0, 0.0, 0.0, 0.0, 0.0, 0.0, 0.0, 0.0, 0.0, 0.0, 0.0, 0.0, 0.0, 0.0, 0.0, 0.0, 0.0, 0.0, 0.0, 0.0, 0.0, 0.0, 0.0, 0.0, 0.0, 0.0, 0.0, 0.0, 0.0, 0.0, 0.0, 0.0, 0.0, 0.0, 0.0, 0.0, 0.0, 0.0, 0.0, 0.0, 0.0, 0.0, 0.0, 0.0, 0.0, 0.0, 0.0, 0.0, 0.0, 0.0, 0.0, 0.0, 0.0, 0.0, 0.0, 0.0, 0.0, 0.0, 0.0, 0.0, 0.0, 0.0, 0.0, 0.0, 0.0, 0.0, 0.0, 0.0, 0.0, 0.0, 0.0, 0.0, 0.0, 0.0, 0.0, 0.0, 0.0, 0.0, 0.0, 0.0, 0.0, 0.0, 0.0, 0.0, 0.0, 0.0, 0.0, 0.0, 0.0, 0.0, 0.0, 0.0, 0.0, 0.0, 0.0, 0.0, 0.0, 0.0, 0.0, 0.0, 0.0, 0.0, 0.0, 0.0, 0.0, 0.0, 0.0, 0.0, 0.0, 0.0, 0.0, 0.0, 0.0, 0.0, 0.0, 0.0, 0.0, 0.0, 0.0, 0.0, 0.0, 0.0, 0.0, 0.0, 0.0, 0.0, 0.0, 0.0, 0.0, 0.0, 0.0, 0.0, 0.0, 0.0, 0.0, 0.0, 0.0, 0.0, 0.0, 0.0, 0.0, 0.0, 0.0, 0.0, 0.0, 0.0, 0.0, 0.0, 0.0, 0.0, 0.0, 0.0, 0.0, 0.0, 0.0, 0.0, 0.0, 0.0, 0.0, 0.0, 0.0, 0.0, 0.0, 0.0, 0.0, 0.0, 0.0, 0.0, 0.0, 0.0, 0.0, 0.0, 0.0, 0.0, 0.0, 0.0, 0.0, 0.0, 0.0, 0.0, 0.0, 0.0, 0.0, 0.0, 0.0, 0.0, 0.0, 0.0, 0.0, 0.0, 0.0, 0.0, 0.0, 0.0, 0.0, 0.0, 0.0, 0.0, 0.0, 0.0, 0.0, 0.0, 0.0, 0.0, 0.0, 0.0, 0.0, 0.0, 0.0, 0.0, 0.0, 0.0, 0.0, 0.0, 0.0, 0.0, 0.0, 0.0, 0.0, 0.0, 0.0, 0.0, 0.0, 0.0, 0.0, 0.0, 0.0, 0.0, 0.0, 0.0, 0.0, 0.0, 0.0, 0.0, 0.0, 0.0, 0.0, 0.0, 0.0, 0.0, 0.0, 0.0, 0.0, 0.0, 0.0, 0.0, 0.0, 0.0, 0.0, 0.0, 0.0, 0.0, 0.0, 0.0, 0.0, 0.0, 0.0, 0.0, 0.0, 0.0, 0.0, 0.0, 0.0, 0.0, 0.0, 0.0, 0.0, 0.0, 0.0, 0.0, 0.0, 0.0, 0.0, 0.0, 0.0, 0.0, 0.0, 0.0, 0.0, 0.0, 0.0, 0.0, 0.0, 0.0, 0.0, 0.0, 0.0, 0.0, 0.0, 0.0, 0.0, 0.0, 0.0, 0.0, 0.0, 0.0, 0.0, 0.0, 0.0, 0.0, 0.0, 0.0, 0.0, 0.0, 0.0, 0.0, 0.0, 0.0, 0.0, 0.0, 0.0, 0.0, 0.0, 0.0, 0.0, 0.0, 0.0, 0.0, 0.0, 0.0, 0.0, 0.0, 0.0, 0.0, 0.0, 0.0, 0.0, 0.0, 0.0, 0.0, 0.0, 0.0, 0.0, 0.0, 0.0, 0.0, 0.0, 0.0, 0.0, 0.0, 0.0, 0.0, 0.0, 0.0, 0.0, 0.0, 0.0, 0.0, 0.0, 0.0, 0.0, 0.0, 0.0, 0.0, 0.0, 0.0, 0.0, 0.0, 0.0, 0.0, 0.0, 0.0, 0.0, 0.0, 0.0, 0.0, 0.0, 0.0, 0.0, 0.0, 0.0, 0.0, 0.0, 0.0, 0.0, 0.0, 0.0, 0.0, 0.0, 0.0, 0.0, 0.0, 0.0, 0.0, 0.0, 0.0, 0.0, 0.0, 0.0, 0.0, 0.0, 0.0, 0.0, 0.0, 0.0, 0.0, 0.0, 0.0, 0.0, 0.0, 0.0, 0.0, 0.0, 0.0, 0.0, 0.0, 0.0, 0.0, 0.0, 0.0, 0.0, 0.0, 0.0, 0.0, 0.0, 0.0, 0.0, 0.0, 0.0, 0.0, 0.0, 0.0, 0.0, 0.0, 0.0, 0.0, 0.0, 0.0, 0.0, 0.0, 0.0, 0.0, 0.0, 0.0, 0.0, 0.0, 0.0, 0.0, 0.0, 0.0, 0.0, 0.0, 0.0, 0.0, 0.0, 0.0, 0.0, 0.0, 0.0, 0.0, 0.0, 0.0, 0.0, 0.0, 0.0, 0.0, 0.0, 0.0, 0.0, 0.0, 0.0, 0.0, 0.0, 0.0, 0.0, 0.0, 0.0, 0.0, 0.0, 0.0, 0.0, 0.0, 0.0, 0.0, 0.0, 0.0, 0.0, 0.0, 0.0, 0.0, 0.0, 0.0, 0.0, 0.0, 0.0, 0.0, 0.0, 0.0, 0.0, 0.0, 0.0, 0.0, 0.0, 0.0, 0.0, 0.0, 0.0, 0.0, 0.0, 0.0, 0.0, 0.0, 0.0, 0.0, 0.0, 0.0, 0.0, 0.0, 0.0, 0.0, 0.0, 0.0, 0.0, 0.0, 0.0, 0.0, 0.0, 0.0, 0.0, 0.0, 0.0, 0.0, 0.0, 0.0, 0.0, 0.0, 0.0, 0.0, 0.0, 0.0, 0.0, 0.0, 0.0, 0.0, 0.0, 0.0, 0.0, 0.0, 0.0, 0.0, 0.0, 0.0, 0.0, 0.0, 0.0, 0.0, 0.0, 0.0, 0.0, 0.0, 0.0, 0.0, 0.0, 0.0, 0.0, 0.0, 0.0, 0.0, 0.0, 0.0, 0.0, 0.0, 0.0, 0.0, 0.0, 0.0, 0.0, 0.0, 0.0, 0.0, 0.0, 0.0, 0.0, 0.0, 0.0, 0.0, 0.0, 0.0, 0.0, 0.0, 0.0, 0.0, 0.0, 0.0, 0.0, 0.0, 0.0, 0.0, 0.0, 0.0, 0.0, 0.0, 0.0, 0.0, 0.0, 0.0, 0.0, 0.0, 0.0, 0.0, 0.0, 0.0, 0.0, 0.0, 0.0, 0.0, 0.0, 0.0, 0.0, 0.0, 0.0, 0.0, 0.0, 0.0, 0.0, 0.0, 0.0, 0.0, 0.0, 0.0, 0.0, 0.0, 0.0, 0.0, 0.0, 0.0, 0.0, 0.0, 0.0, 0.0, 0.0, 0.0, 0.0, 0.0, 0.0, 0.0, 0.0, 0.0, 0.0, 0.0, 0.0, 0.0, 0.0, 0.0, 0.0, 0.0, 0.0, 0.0, 0.0, 0.0, 0.0, 0.0, 0.0, 0.0, 0.0, 0.0, 0.0, 0.0, 0.0, 0.0, 0.0, 0.0, 0.0, 0.0, 0.0, 0.0, 0.0, 0.0, 0.0, 0.0, 0.0, 0.0, 0.0, 0.0, 0.0, 0.0, 0.0, 0.0, 0.0, 0.0, 0.0, 0.0, 0.0, 0.0, 0.0, 0.0, 0.0, 0.0, 0.0, 0.0, 0.0, 0.0, 0.0, 0.0, 0.0, 0.0, 0.0, 0.0, 0.0, 0.0, 0.0, 0.0, 0.0, 0.0, 0.0, 0.0, 0.0, 0.0, 0.0, 0.0, 0.0, 0.0, 0.0, 0.0, 0.0, 0.0, 0.0, 0.0, 0.0, 0.0, 0.0, 0.0, 0.0, 0.0, 0.0, 0.0, 0.0, 0.0, 0.0, 0.0, 0.0, 0.0, 0.0, 0.0, 0.0, 0.0, 0.0, 0.0, 0.0, 0.0, 0.0, 0.0, 0.0, 0.0, 0.0, 0.0, 0.0, 0.0, 0.0, 0.0, 0.0, 0.0, 0.0, 0.0, 0.0, 0.0, 0.0, 0.0, 0.0, 0.0, 0.0, 0.0, 0.0, 0.0, 0.0, 0.0, 0.0, 0.0, 0.0, 0.0, 0.0, 0.0, 0.0, 0.0, 0.0, 0.0, 0.0, 0.0, 0.0, 0.0, 0.0, 0.0, 0.0, 0.0, 0.0, 0.0, 0.0, 0.0, 0.0, 0.0, 0.0, 0.0, 0.0, 0.0, 0.0, 0.0, 0.0, 0.0, 0.0, 0.0, 0.0, 0.0, 0.0, 0.0, 0.0, 0.0, 0.0, 0.0, 0.0, 0.0, 0.0, 0.0, 0.0, 0.0, 0.0, 0.0])
me_cube_020.materials.append(mat_creme)
me_cube_020.update()

# ---- objects
ob_usbpower_panel_frontpanel = bpy.data.objects.new('usbpower.panel.frontpanel', me_cube_020)

# ---- transforms, parenting, visibility, modifiers, constraints
ob_usbpower_panel_frontpanel.location = (0.0, 0.0, 0.0)

# ---- collection membership
col_usbpower.objects.link(ob_usbpower_panel_frontpanel)

# ---- scene / render settings (as saved in the file)
scene.frame_start = 1; scene.frame_end = 250; scene.frame_set(19)
scene.render.engine = 'BLENDER_EEVEE_NEXT'
scene.cycles.use_denoising = False
scene.cycles.samples = 128
scene.cycles.sampling_pattern = 'TABULATED_SOBOL'
scene.cycles.use_adaptive_sampling = False
scene.cycles.use_light_tree = False
scene.view_settings.view_transform = 'Filmic'
bpy.context.view_layer.update()

# ---- added for rendering (the .blend has no active camera and no usable light): camera, sun
cam_auto = bpy.data.cameras.new('AutoCamera')
cam_auto.lens = 50.0
cam_auto.sensor_width = 36.0
cam_auto.clip_end = 3390.67
ob_auto_camera = bpy.data.objects.new('AutoCamera', cam_auto)
scene.collection.objects.link(ob_auto_camera)
ob_auto_camera.location = (293.201, -261.842, 155.561)
ob_auto_camera.rotation_euler = (1.09748, -7.21219e-08, 0.694738)
scene.camera = ob_auto_camera
light_auto_sun = bpy.data.lights.new('AutoSun', 'SUN')
light_auto_sun.energy = 3.0
light_auto_sun.angle = 0.0523599
ob_auto_sun = bpy.data.objects.new('AutoSun', light_auto_sun)
scene.collection.objects.link(ob_auto_sun)
ob_auto_sun.rotation_euler = (0.872665, 0.174533, 0.523599)
bpy.context.view_layer.update()

